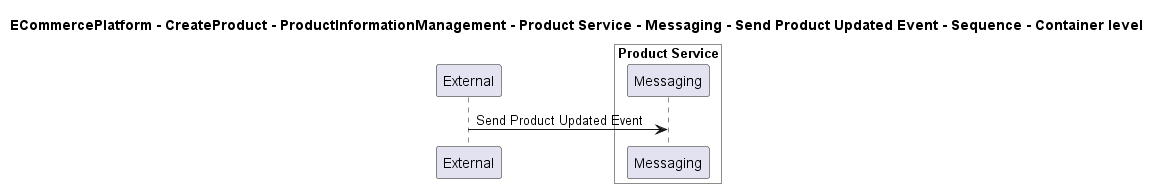

The diagram above was rendered by PlantUML. Its source (embedded in the PNG):
@startuml

title ECommercePlatform - CreateProduct - ProductInformationManagement - Product Service - Messaging - Send Product Updated Event - Sequence - Container level

participant "External" as C4InterFlow.SoftwareSystems.ExternalSystem

box "Product Service" #White
    participant "Messaging" as ECommercePlatform.CreateProduct.ProductInformationManagement.SoftwareSystems.ProductService.Containers.Messaging
end box


C4InterFlow.SoftwareSystems.ExternalSystem -> ECommercePlatform.CreateProduct.ProductInformationManagement.SoftwareSystems.ProductService.Containers.Messaging : Send Product Updated Event


@enduml